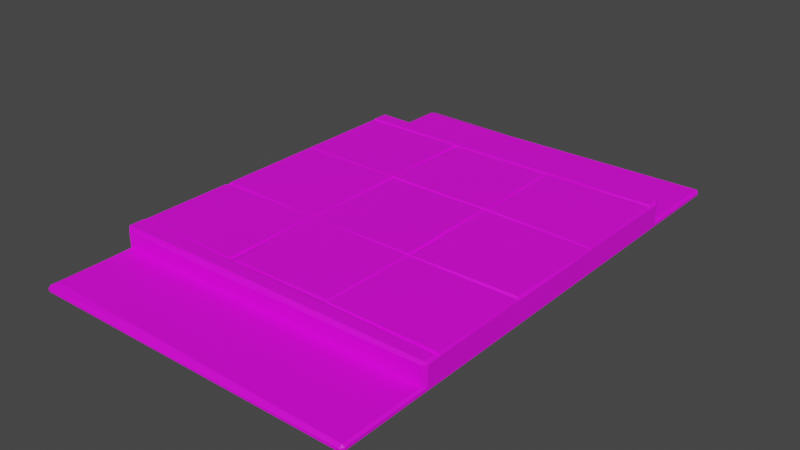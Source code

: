 # Source: Sidewalk_Divider05.blend  (saved by Blender 3.1.7; exported with 4.5.12 LTS)
import bpy
from mathutils import Matrix  # noqa: F401  (used for matrix-valued properties, if any)

bpy.ops.wm.read_factory_settings(use_empty=True)
scene = bpy.context.scene
scene.name = 'Scene'

# ---- collections
col_collection = bpy.data.collections.new('Collection'); scene.collection.children.link(col_collection)

# ---- images (referenced by path relative to the original .blend; pixels are not part of the script)
import os
ASSET_DIR = os.environ.get("B2B_ASSET_DIR", "")  # directory of the original .blend (textures are referenced by path, not embedded)
HERE = os.path.dirname(os.path.abspath(__file__))  # packed textures are extracted next to this script under _unpacked/

def load_image(name, relpath, width, height, colorspace="sRGB"):
    """Load a texture the original file referenced (path relative to the .blend, or extracted next to this script)."""
    p = next((c for c in (os.path.join(HERE, relpath), os.path.join(ASSET_DIR, relpath)) if relpath and os.path.exists(c)), "")
    if p:
        img = bpy.data.images.load(p, check_existing=True)
        img.name = name
    else:  # same state as the original file: an image datablock whose file is absent (Cycles renders it pink)
        img = bpy.data.images.new(name, width, height)
        img.source = "FILE"
        img.filepath = "//" + (relpath or name)
    img.colorspace_settings.name = colorspace
    return img
img_796_png = load_image('796.png', '796.png', 1024, 1024, 'sRGB')
img_788_png_002 = load_image('788.png.002', '788.png', 1024, 1024, 'sRGB')

# ---- materials (node trees are filled in below, after node groups)
mat_009 = bpy.data.materials.new('매테리얼.009')
mat_009.use_transparent_shadow = False
mat_m_city_cityhall_sidewalk = bpy.data.materials.new('M_City_CityHall_Sidewalk')
mat_m_city_cityhall_sidewalk.use_transparent_shadow = False

# ---- material node trees
mat_009.use_nodes = True; mat_009.node_tree.nodes.clear()
_N = mat_009.node_tree.nodes; _L = mat_009.node_tree.links
n0 = _N.new('ShaderNodeBsdfPrincipled'); n0.name = 'Principled BSDF'; n0.location = (10, 300)
n0.distribution = 'GGX'
n0.subsurface_method = 'RANDOM_WALK_SKIN'
n0.inputs[3].default_value = 1.45
n0.inputs[27].default_value = (0.0, 0.0, 0.0, 1.0)
n0.inputs[28].default_value = 1.0
n1 = _N.new('ShaderNodeOutputMaterial'); n1.name = 'Material Output'; n1.location = (300, 300)
n2 = _N.new('ShaderNodeTexImage'); n2.name = '이미지 텍스처'; n2.location = (-328, 141)
n2.image = img_796_png
_L.new(n0.outputs[0], n1.inputs[0])
_L.new(n2.outputs[0], n0.inputs[0])
n1.is_active_output = True
mat_m_city_cityhall_sidewalk.use_nodes = True; mat_m_city_cityhall_sidewalk.node_tree.nodes.clear()
_N = mat_m_city_cityhall_sidewalk.node_tree.nodes; _L = mat_m_city_cityhall_sidewalk.node_tree.links
n0 = _N.new('ShaderNodeBsdfPrincipled'); n0.name = 'Principled BSDF'; n0.location = (10, 300)
n0.distribution = 'GGX'
n0.subsurface_method = 'RANDOM_WALK_SKIN'
n0.inputs[3].default_value = 1.45
n0.inputs[27].default_value = (0.0, 0.0, 0.0, 1.0)
n0.inputs[28].default_value = 1.0
n1 = _N.new('ShaderNodeOutputMaterial'); n1.name = 'Material Output'; n1.location = (300, 300)
n2 = _N.new('ShaderNodeTexImage'); n2.name = '이미지 텍스처'; n2.location = (-301, 86)
n2.image = img_788_png_002
_L.new(n0.outputs[0], n1.inputs[0])
_L.new(n2.outputs[0], n0.inputs[0])
n1.is_active_output = True

# ---- world
world_world = bpy.data.worlds.new('World'); scene.world = world_world
world_world.use_nodes = True; world_world.node_tree.nodes.clear()
_N = world_world.node_tree.nodes; _L = world_world.node_tree.links
n0 = _N.new('ShaderNodeOutputWorld'); n0.name = 'World Output'; n0.location = (300, 300)
n1 = _N.new('ShaderNodeBackground'); n1.name = 'Background'; n1.location = (10, 300)
n1.inputs[0].default_value = (0.05088, 0.05088, 0.05088, 1.0)
_L.new(n1.outputs[0], n0.inputs[0])
n0.is_active_output = True
world_world.color = (0.05088, 0.05088, 0.05088)
world_world.use_sun_shadow = False
world_world.sun_shadow_jitter_overblur = 0.0

# ---- meshes
me_sm_sidewalk_divider_02c_md = bpy.data.meshes.new('SM_Sidewalk_Divider_02c.md')
me_sm_sidewalk_divider_02c_md.from_pydata([(1.25, -1.759, 0.2844), (2.5, -1.747, 0.2739), (1.253, -1.744, 0.2633), (1.25, 1.759, 0.2844), (1.253, 1.744, 0.2633), (2.5, 1.747, 0.2739), (0.01628, -1.953, 0.055), (0.01628, -1.953, 0.2448), (0.0, -1.937, 0.2541), (0.0, -1.937, 0.0385), (0.01628, -1.953, 0.2448), (0.01628, -1.941, 0.3), (0.0, -1.927, 0.2801), (0.0, -1.937, 0.2541), (3.725, -1.953, 0.055), (3.75, -1.899, 0.2269), (3.725, -1.953, 0.2611), (3.75, -1.899, 0.0325), (3.725, -1.953, 0.2611), (3.75, -1.899, 0.2269), (3.75, -1.893, 0.256), (3.725, -1.922, 0.2871), (3.725, -1.784, 0.2871), (3.725, -1.922, 0.2871), (3.75, -1.893, 0.256), (3.75, -1.747, 0.256), (0.01628, -1.941, 0.3), (0.01628, -1.762, 0.3), (0.0, -1.927, 0.2801), (0.0, -1.747, 0.2739), (0.0, 1.937, 0.0385), (0.0, 1.937, 0.2541), (0.01628, 1.953, 0.055), (0.01628, 1.953, 0.2448), (0.0, 1.927, 0.2801), (0.01628, 1.953, 0.2448), (0.0, 1.937, 0.2541), (0.01628, 1.941, 0.3), (3.75, 1.899, 0.2269), (3.75, 1.899, 0.0325), (3.725, 1.953, 0.055), (3.725, 1.953, 0.2611), (3.725, 1.922, 0.2871), (3.75, 1.893, 0.256), (3.725, 1.953, 0.2611), (3.75, 1.899, 0.2269), (3.75, 1.747, 0.256), (3.75, 1.893, 0.256), (3.725, 1.784, 0.2871), (3.725, 1.922, 0.2871), (0.0, 1.927, 0.2801), (0.0, 1.747, 0.2739), (0.01628, 1.762, 0.3), (0.01628, 1.941, 0.3), (2.488, -1.953, 0.2424), (3.725, -1.953, 0.055), (3.725, -1.953, 0.2611), (2.488, -1.953, 0.055), (1.25, -1.953, 0.2237), (1.25, -1.953, 0.055), (0.01628, -1.953, 0.055), (0.01628, -1.953, 0.2448), (2.488, -1.922, 0.2887), (3.725, -1.953, 0.2611), (3.725, -1.922, 0.2871), (2.488, -1.953, 0.2424), (1.25, -1.922, 0.2903), (1.25, -1.953, 0.2237), (0.01628, -1.953, 0.2448), (0.01628, -1.941, 0.3), (3.725, -1.784, 0.2871), (2.488, -1.922, 0.2887), (3.725, -1.922, 0.2871), (2.488, -1.784, 0.2887), (1.25, -1.922, 0.2903), (1.25, -1.784, 0.2903), (0.01628, -1.941, 0.3), (0.01628, -1.762, 0.3), (1.25, -1.759, 0.2844), (0.01628, -1.762, 0.3), (1.25, -1.784, 0.2903), (2.488, -1.784, 0.2887), (2.5, -1.747, 0.2739), (3.725, -1.784, 0.2871), (3.75, -1.747, 0.256), (3.725, 1.953, 0.055), (2.488, 1.953, 0.2424), (3.725, 1.953, 0.2611), (2.488, 1.953, 0.055), (1.25, 1.953, 0.2237), (1.25, 1.953, 0.055), (0.01628, 1.953, 0.055), (0.01628, 1.953, 0.2448), (3.725, 1.953, 0.2611), (2.488, 1.922, 0.2887), (3.725, 1.922, 0.2871), (2.488, 1.953, 0.2424), (1.25, 1.922, 0.2903), (1.25, 1.953, 0.2237), (0.01628, 1.953, 0.2448), (0.01628, 1.941, 0.3), (2.488, 1.922, 0.2887), (3.725, 1.784, 0.2871), (3.725, 1.922, 0.2871), (2.488, 1.784, 0.2887), (1.25, 1.922, 0.2903), (1.25, 1.784, 0.2903), (0.01628, 1.941, 0.3), (0.01628, 1.762, 0.3), (1.25, 1.759, 0.2844), (1.25, 1.784, 0.2903), (0.01628, 1.762, 0.3), (2.488, 1.784, 0.2887), (2.5, 1.747, 0.2739), (3.725, 1.784, 0.2871), (3.75, 1.747, 0.256), (1.256, -0.6326, 0.287), (1.253, -1.744, 0.2633), (1.324, -1.741, 0.287), (1.253, 1.744, 0.2633), (1.25, 0.6266, 0.2739), (1.256, 0.6326, 0.287), (1.256, 0.6326, 0.287), (1.324, 1.741, 0.287), (1.253, 1.744, 0.2633), (1.253, -1.744, 0.2633), (1.256, -0.6326, 0.287), (1.25, -0.6266, 0.2686), (0.0, 1.937, 0.0385), (0.0, -0.6266, 0.2686), (0.0, 0.6266, 0.2739), (0.0, -2.917, 0.013), (0.04753, -2.933, 1.796e-16), (0.04416, -2.933, 0.0296), (0.0, -2.917, 1.786e-16), (0.04076, -2.826, 0.055), (0.0, -1.937, 0.0385), (0.0, -2.885, 0.0385), (0.01628, -1.953, 0.055), (1.324, -1.741, 0.287), (2.494, -0.6326, 0.287), (1.256, -0.6326, 0.287), (2.474, -1.716, 0.287), (0.01628, -1.762, 0.3), (0.0, -1.747, 0.2739), (3.725, -2.933, 0.02822), (3.725, -2.933, 1.796e-16), (3.75, -2.895, 1.773e-16), (3.75, -2.895, 0.0285), (3.725, -1.953, 0.055), (3.725, -2.899, 0.055), (3.75, -2.862, 0.0325), (3.75, -1.899, 0.0325), (3.75, -2.862, 0.0325), (3.725, -2.899, 0.055), (3.75, -2.895, 0.0285), (3.725, -2.933, 0.02822), (1.324, -1.741, 0.287), (2.5, -1.747, 0.2739), (2.474, -1.716, 0.287), (1.253, -1.744, 0.2633), (0.0, 2.917, 0.013), (0.04753, 2.933, -1.796e-16), (0.0, 2.917, -1.786e-16), (0.04416, 2.933, 0.0296), (0.0, 1.937, 0.0385), (0.04076, 2.826, 0.055), (0.0, 2.885, 0.0385), (0.01628, 1.953, 0.055), (2.494, 0.6326, 0.287), (1.324, 1.741, 0.287), (1.256, 0.6326, 0.287), (2.474, 1.716, 0.287), (0.01628, 1.762, 0.3), (0.0, 1.747, 0.2739), (3.75, 2.895, 0.0285), (3.75, 2.895, -1.773e-16), (3.725, 2.933, 0.02822), (3.725, 2.933, -1.796e-16), (3.75, 1.899, 0.0325), (3.75, 2.862, 0.0325), (3.725, 1.953, 0.055), (3.725, 2.899, 0.055), (3.75, 2.895, 0.0285), (3.725, 2.933, 0.02822), (3.725, 2.899, 0.055), (3.75, 2.862, 0.0325), (2.5, 1.747, 0.2739), (1.253, 1.744, 0.2633), (1.324, 1.741, 0.287), (2.474, 1.716, 0.287), (2.5, 0.6266, 0.2739), (1.256, 0.6326, 0.287), (1.25, 0.6266, 0.2739), (2.494, 0.6326, 0.287), (2.474, 1.716, 0.287), (2.5, 0.6266, 0.2739), (2.5, 1.747, 0.2739), (2.494, 0.6326, 0.287), (2.503, -0.6266, 0.2686), (2.474, -1.716, 0.287), (2.5, -1.747, 0.2739), (2.494, -0.6326, 0.287), (1.25, -0.6266, 0.2686), (2.494, -0.6326, 0.287), (2.503, -0.6266, 0.2686), (1.256, -0.6326, 0.287), (0.0, 2.917, -1.786e-16), (0.0, 2.885, 0.0385), (0.0, 2.917, 0.013), (0.0, 1.747, 0.2739), (0.0, 1.937, 0.2541), (0.0, 1.927, 0.2801), (2.488, -2.933, 0.02136), (3.725, -2.933, 1.796e-16), (3.725, -2.933, 0.02822), (2.488, -2.933, 1.796e-16), (1.25, -2.933, 0.0145), (1.25, -2.933, 1.796e-16), (0.04753, -2.933, 1.796e-16), (0.04416, -2.933, 0.0296), (3.725, -1.953, 0.055), (2.488, -2.875, 0.055), (3.725, -2.899, 0.055), (2.488, -1.953, 0.055), (1.25, -2.851, 0.055), (1.25, -1.953, 0.055), (0.04076, -2.826, 0.055), (0.01628, -1.953, 0.055), (3.725, -2.899, 0.055), (2.488, -2.933, 0.02136), (3.725, -2.933, 0.02822), (2.488, -2.875, 0.055), (1.25, -2.933, 0.0145), (1.25, -2.851, 0.055), (0.04416, -2.933, 0.0296), (0.04076, -2.826, 0.055), (0.0, -2.885, 0.0385), (0.0, -2.917, 0.013), (3.75, -2.895, 1.773e-16), (3.75, -2.862, 0.0325), (3.75, -2.895, 0.0285), (3.75, -1.899, 0.0325), (3.75, -0.6266, 3.837e-17), (3.75, -1.747, 0.256), (3.75, -0.6266, 0.256), (3.75, -1.899, 0.2269), (3.75, -1.893, 0.256), (3.725, 2.933, -1.796e-16), (2.488, 2.933, 0.02136), (3.725, 2.933, 0.02822), (2.488, 2.933, -1.796e-16), (1.25, 2.933, 0.0145), (1.25, 2.933, -1.796e-16), (0.04753, 2.933, -1.796e-16), (0.04416, 2.933, 0.0296), (2.488, 2.875, 0.055), (3.725, 1.953, 0.055), (3.725, 2.899, 0.055), (2.488, 1.953, 0.055), (1.25, 2.851, 0.055), (1.25, 1.953, 0.055), (0.04076, 2.826, 0.055), (0.01628, 1.953, 0.055), (2.488, 2.933, 0.02136), (3.725, 2.899, 0.055), (3.725, 2.933, 0.02822), (2.488, 2.875, 0.055), (1.25, 2.933, 0.0145), (1.25, 2.851, 0.055), (0.04416, 2.933, 0.0296), (0.04076, 2.826, 0.055), (0.0, 2.885, 0.0385), (0.0, 2.917, 0.013), (3.75, 2.862, 0.0325), (3.75, 2.895, -1.773e-16), (3.75, 2.895, 0.0285), (3.75, 1.899, 0.0325), (3.75, 0.596, 0.256), (3.75, 1.747, 0.256), (3.75, 1.899, 0.2269), (3.75, 1.893, 0.256), (0.0, -1.747, 0.2739), (0.0, -1.937, 0.2541), (0.0, -1.927, 0.2801), (0.0, -1.937, 0.0385), (0.0, -2.885, 0.0385), (0.0, -2.917, 1.786e-16), (0.0, -2.917, 0.013), (3.75, 0.596, 0.256), (3.744, 0.602, 0.2772), (2.5, 0.6266, 0.2739), (3.744, 0.602, 0.2772), (2.506, 0.6394, 0.2853), (2.5, 0.6266, 0.2739), (3.744, -0.6326, 0.2772), (2.503, -0.6266, 0.2686), (2.506, -0.6394, 0.2853), (2.506, -0.6394, 0.2853), (2.5, -1.747, 0.2739), (2.506, -1.741, 0.287), (2.503, -0.6266, 0.2686), (2.506, 0.59, 0.2739), (2.503, -0.6266, 0.2686), (2.543, -0.6172, 0.287), (2.503, -0.6266, 0.2686), (2.506, 0.59, 0.2739), (2.5, 0.6266, 0.2739), (3.75, -0.6266, 0.256), (2.503, -0.6266, 0.2686), (3.744, -0.6326, 0.2772), (1.244, -0.6174, 0.2772), (0.006328, -0.58, 0.2853), (0.0, -0.6266, 0.2686), (1.25, -0.6266, 0.2686), (1.244, -0.6174, 0.2772), (0.0, -0.6266, 0.2686), (1.253, -1.744, 0.2633), (0.006328, -1.741, 0.287), (0.0, -1.747, 0.2739), (1.244, -1.741, 0.287), (0.006328, -1.741, 0.287), (1.244, -1.741, 0.287), (0.006328, -0.6572, 0.287), (1.244, -0.6326, 0.287), (3.734, -1.741, 0.287), (2.506, -0.6394, 0.2853), (2.506, -1.741, 0.287), (3.744, -0.6326, 0.2772), (2.5, -1.747, 0.2739), (3.734, -1.741, 0.287), (2.506, -1.741, 0.287), (3.75, -1.747, 0.256), (1.244, 0.6206, 0.287), (0.0, 0.6266, 0.2739), (0.006328, 0.6206, 0.287), (1.25, 0.6266, 0.2739), (1.244, 0.6326, 0.287), (0.0, 0.6266, 0.2739), (1.25, 0.6266, 0.2739), (0.006328, 0.6572, 0.287), (0.0, 1.747, 0.2739), (0.0, 0.6266, 0.2739), (0.006328, 0.6572, 0.287), (0.006328, 1.741, 0.287), (1.25, 0.6266, 0.2739), (1.253, 1.744, 0.2633), (1.244, 0.6326, 0.287), (1.244, 1.741, 0.287), (3.75, 0.596, 0.256), (3.75, 1.747, 0.256), (3.744, 0.602, 0.2772), (3.734, 1.741, 0.287), (0.006328, 1.741, 0.287), (1.253, 1.744, 0.2633), (0.0, 1.747, 0.2739), (1.244, 1.741, 0.287), (0.006328, -0.58, 0.2853), (1.244, 0.6206, 0.287), (0.006328, 0.6206, 0.287), (1.244, -0.6174, 0.2772), (0.006328, 0.6572, 0.287), (1.244, 0.6326, 0.287), (1.244, 1.741, 0.287), (0.006328, 1.741, 0.287), (2.506, 0.6394, 0.2853), (3.734, 1.741, 0.287), (2.506, 1.741, 0.287), (3.744, 0.602, 0.2772), (2.5, 1.747, 0.2739), (3.734, 1.741, 0.287), (3.75, 1.747, 0.256), (2.506, 1.741, 0.287), (3.724, -0.5991, 0.2867), (2.506, 0.59, 0.2739), (2.543, -0.6172, 0.287), (3.744, 0.59, 0.2739), (1.25, 0.6266, 0.2739), (2.457, 0.582, 0.2849), (2.5, 0.6266, 0.2739), (1.256, 0.6108, 0.2772), (2.5, 1.747, 0.2739), (2.5, 0.6266, 0.2739), (2.506, 0.6394, 0.2853), (2.506, 1.741, 0.287), (3.744, 0.59, 0.2739), (2.5, 0.6266, 0.2739), (2.506, 0.59, 0.2739), (3.75, 0.596, 0.256), (3.744, -0.6326, 0.2772), (3.734, -1.741, 0.287), (3.75, -1.747, 0.256), (3.75, -0.6266, 0.256), (3.75, 0.596, 0.256), (3.724, -0.5991, 0.2867), (3.75, -0.6266, 0.256), (3.744, 0.59, 0.2739), (2.503, -0.6266, 0.2686), (2.457, 0.582, 0.2849), (2.49, -0.6147, 0.2916), (2.5, 0.6266, 0.2739), (2.543, -0.6172, 0.287), (3.75, -0.6266, 0.256), (3.724, -0.5991, 0.2867), (2.503, -0.6266, 0.2686), (1.244, -0.6326, 0.287), (1.244, -1.741, 0.287), (1.253, -1.744, 0.2633), (1.25, -0.6266, 0.2686), (1.25, -0.6266, 0.2686), (1.25, 0.6266, 0.2739), (1.244, -0.6174, 0.2772), (1.244, 0.6206, 0.287), (2.503, -0.6266, 0.2686), (1.256, -0.6174, 0.2772), (1.25, -0.6266, 0.2686), (2.49, -0.6147, 0.2916), (0.006328, -0.6572, 0.287), (0.0, -1.747, 0.2739), (0.006328, -1.741, 0.287), (0.0, -0.6266, 0.2686), (0.0, 0.6266, 0.2739), (0.0, -0.6266, 0.2686), (0.006328, -0.58, 0.2853), (0.006328, 0.6206, 0.287), (0.0, -0.6266, 0.2686), (1.244, -0.6326, 0.287), (1.25, -0.6266, 0.2686), (0.006328, -0.6572, 0.287), (1.25, 0.6266, 0.2739), (1.25, -0.6266, 0.2686), (1.256, 0.6108, 0.2772), (1.256, -0.6174, 0.2772), (2.457, 0.582, 0.2849), (2.49, -0.6147, 0.2916)], [], [(0, 1, 2), (3, 4, 5), (6, 7, 8), (8, 9, 6), (10, 11, 12), (10, 12, 13), (14, 15, 16), (15, 14, 17), (18, 19, 20), (18, 20, 21), (22, 23, 24), (24, 25, 22), (26, 27, 28), (27, 29, 28), (30, 31, 32), (32, 31, 33), (34, 35, 36), (37, 35, 34), (38, 39, 40), (40, 41, 38), (42, 43, 44), (45, 44, 43), (46, 47, 48), (48, 47, 49), (50, 51, 52), (52, 53, 50), (54, 55, 56), (55, 54, 57), (58, 57, 54), (57, 58, 59), (58, 60, 59), (58, 61, 60), (62, 63, 64), (63, 62, 65), (62, 66, 65), (67, 65, 66), (66, 68, 67), (66, 69, 68), (70, 71, 72), (71, 70, 73), (74, 71, 73), (74, 73, 75), (75, 76, 74), (76, 75, 77), (78, 79, 80), (81, 78, 80), (78, 81, 82), (83, 82, 81), (82, 83, 84), (85, 86, 87), (85, 88, 86), (88, 89, 86), (89, 88, 90), (90, 91, 89), (92, 89, 91), (93, 94, 95), (94, 93, 96), (96, 97, 94), (96, 98, 97), (99, 97, 98), (97, 99, 100), (101, 102, 103), (102, 101, 104), (101, 105, 104), (106, 104, 105), (107, 106, 105), (106, 107, 108), (109, 110, 111), (109, 112, 110), (112, 109, 113), (113, 114, 112), (114, 113, 115), (116, 117, 118), (119, 120, 121), (122, 123, 124), (125, 126, 127), (128, 129, 130), (131, 132, 133), (132, 131, 134), (135, 136, 137), (136, 135, 138), (139, 140, 141), (140, 139, 142), (143, 2, 144), (2, 143, 0), (145, 146, 147), (145, 147, 148), (149, 150, 151), (151, 152, 149), (153, 154, 155), (154, 156, 155), (157, 158, 159), (160, 158, 157), (161, 162, 163), (162, 161, 164), (165, 166, 167), (166, 165, 168), (169, 170, 171), (170, 169, 172), (173, 4, 3), (4, 173, 174), (175, 176, 177), (176, 178, 177), (179, 180, 181), (182, 181, 180), (183, 184, 185), (185, 186, 183), (187, 188, 189), (187, 189, 190), (191, 192, 193), (192, 191, 194), (195, 196, 197), (196, 195, 198), (199, 200, 201), (200, 199, 202), (203, 204, 205), (204, 203, 206), (207, 128, 208), (207, 208, 209), (128, 130, 210), (210, 211, 128), (211, 210, 212), (213, 214, 215), (214, 213, 216), (217, 216, 213), (216, 217, 218), (217, 219, 218), (219, 217, 220), (221, 222, 223), (222, 221, 224), (225, 222, 224), (225, 224, 226), (227, 225, 226), (227, 226, 228), (229, 230, 231), (230, 229, 232), (232, 233, 230), (233, 232, 234), (234, 235, 233), (235, 234, 236), (235, 236, 237), (238, 235, 237), (239, 240, 241), (239, 242, 240), (239, 243, 242), (243, 244, 242), (244, 243, 245), (244, 246, 242), (246, 244, 247), (248, 249, 250), (249, 248, 251), (251, 252, 249), (252, 251, 253), (254, 252, 253), (252, 254, 255), (256, 257, 258), (257, 256, 259), (259, 256, 260), (261, 259, 260), (261, 260, 262), (263, 261, 262), (264, 265, 266), (265, 264, 267), (268, 267, 264), (267, 268, 269), (270, 269, 268), (269, 270, 271), (272, 271, 270), (272, 270, 273), (274, 275, 276), (277, 275, 274), (243, 275, 277), (278, 245, 243), (243, 277, 278), (277, 279, 278), (280, 279, 277), (279, 280, 281), (282, 283, 284), (283, 282, 285), (285, 282, 129), (286, 287, 288), (287, 286, 285), (128, 287, 285), (287, 128, 207), (129, 128, 285), (289, 290, 291), (292, 293, 294), (295, 296, 297), (298, 299, 300), (299, 298, 301), (302, 303, 304), (305, 306, 307), (308, 309, 310), (311, 312, 313), (314, 315, 316), (317, 318, 319), (318, 317, 320), (321, 322, 323), (322, 324, 323), (325, 326, 327), (326, 325, 328), (329, 330, 331), (330, 329, 332), (333, 334, 335), (336, 334, 333), (337, 338, 339), (338, 337, 340), (341, 342, 343), (341, 343, 344), (345, 346, 347), (347, 346, 348), (349, 350, 351), (350, 352, 351), (353, 354, 355), (354, 353, 356), (357, 358, 359), (358, 357, 360), (361, 362, 363), (361, 363, 364), (365, 366, 367), (366, 365, 368), (369, 370, 371), (370, 369, 372), (373, 374, 375), (374, 373, 376), (377, 378, 379), (378, 377, 380), (381, 382, 383), (381, 383, 384), (385, 386, 387), (386, 385, 388), (389, 390, 391), (391, 392, 389), (393, 394, 395), (394, 393, 396), (397, 398, 399), (398, 397, 400), (401, 402, 403), (404, 402, 401), (405, 406, 407), (407, 408, 405), (409, 410, 411), (410, 412, 411), (413, 414, 415), (414, 413, 416), (417, 418, 419), (418, 417, 420), (421, 422, 423), (421, 423, 424), (425, 426, 427), (426, 425, 428), (429, 430, 431), (431, 430, 432), (432, 433, 431), (433, 432, 434)])
me_sm_sidewalk_divider_02c_md.polygons.foreach_set('material_index', [0, 0, 0, 0, 0, 0, 0, 0, 0, 0, 0, 0, 0, 0, 0, 0, 0, 0, 0, 0, 0, 0, 0, 0, 0, 0, 0, 0, 0, 0, 0, 0, 0, 0, 0, 0, 0, 0, 0, 0, 0, 0, 0, 0, 0, 0, 0, 0, 0, 0, 0, 0, 0, 0, 0, 0, 0, 0, 0, 0, 0, 0, 0, 0, 0, 0, 0, 0, 0, 0, 0, 0, 1, 1, 1, 1, 1, 1, 1, 1, 1, 1, 1, 1, 1, 1, 1, 1, 1, 1, 1, 1, 1, 1, 1, 1, 1, 1, 1, 1, 1, 1, 1, 1, 1, 1, 1, 1, 1, 1, 1, 1, 1, 1, 1, 1, 1, 1, 1, 1, 1, 1, 1, 1, 1, 1, 1, 1, 1, 1, 1, 1, 1, 1, 1, 1, 1, 1, 1, 1, 1, 1, 1, 1, 1, 1, 1, 1, 1, 1, 1, 1, 1, 1, 1, 1, 1, 1, 1, 1, 1, 1, 1, 1, 1, 1, 1, 1, 1, 1, 1, 1, 1, 1, 1, 1, 1, 1, 1, 1, 1, 1, 1, 1, 1, 2, 2, 2, 2, 2, 2, 2, 2, 2, 2, 2, 2, 2, 2, 2, 2, 2, 2, 2, 2, 2, 2, 2, 2, 2, 2, 2, 2, 2, 2, 2, 2, 2, 2, 2, 2, 2, 2, 2, 2, 2, 2, 2, 2, 2, 2, 2, 2, 2, 2, 2, 2, 2, 2, 2, 2, 2, 2, 2, 2, 2, 2, 2, 2, 2, 2, 2, 2, 2, 2])
_uv = me_sm_sidewalk_divider_02c_md.uv_layers.new(name='UV_SINGLE')
_uv.uv.foreach_set('vector', [0.3354, 0.8324, 0.1697, 0.8215, 0.3352, 0.829, 0.3354, 0.8324, 0.3352, 0.829, 0.1697, 0.8215, 0.4883, 0.8862, 0.4888, 0.8602, 0.4917, 0.8586, 0.4917, 0.8586, 0.4917, 0.8862, 0.4883, 0.8862, 0.4888, 0.8602, 0.4888, 0.8527, 0.4922, 0.8524, 0.4888, 0.8602, 0.4922, 0.8524, 0.4917, 0.8586, 0.006157, 0.8862, 3.052e-05, 0.8495, 0.008553, 0.8486, 3.052e-05, 0.8495, 0.006157, 0.8862, 3.052e-05, 0.8862, 0.008553, 0.8486, 3.052e-05, 0.8495, 3.052e-05, 0.8406, 0.008553, 0.8486, 3.052e-05, 0.8406, 0.008476, 0.8424, 0.008041, 0.8231, 0.008476, 0.8424, 3.052e-05, 0.8406, 3.052e-05, 0.8406, 3.052e-05, 0.8168, 0.008041, 0.8231, 0.4888, 0.8527, 0.4893, 0.8333, 0.4922, 0.8524, 0.4893, 0.8333, 0.4917, 0.8293, 0.4922, 0.8524, 0.4917, 0.8862, 0.4917, 0.8586, 0.4883, 0.8862, 0.4883, 0.8862, 0.4917, 0.8586, 0.4888, 0.8602, 0.4922, 0.8524, 0.4888, 0.8602, 0.4917, 0.8586, 0.4888, 0.8527, 0.4888, 0.8602, 0.4922, 0.8524, 3.052e-05, 0.8495, 3.052e-05, 0.8862, 0.006157, 0.8862, 0.006157, 0.8862, 0.008553, 0.8486, 3.052e-05, 0.8495, 0.008476, 0.8424, 3.052e-05, 0.8406, 0.008553, 0.8486, 3.052e-05, 0.8495, 0.008553, 0.8486, 3.052e-05, 0.8406, 3.052e-05, 0.8168, 3.052e-05, 0.8406, 0.008041, 0.8231, 0.008041, 0.8231, 3.052e-05, 0.8406, 0.008476, 0.8424, 0.4922, 0.8524, 0.4917, 0.8293, 0.4893, 0.8333, 0.4893, 0.8333, 0.4888, 0.8527, 0.4922, 0.8524, 0.1702, 0.8544, 0.006157, 0.8862, 0.008553, 0.8486, 0.006157, 0.8862, 0.1702, 0.8544, 0.1696, 0.8862, 0.3352, 0.8617, 0.1696, 0.8862, 0.1702, 0.8544, 0.1696, 0.8862, 0.3352, 0.8617, 0.3357, 0.8862, 0.3352, 0.8617, 0.4883, 0.8862, 0.3357, 0.8862, 0.3352, 0.8617, 0.4888, 0.8602, 0.4883, 0.8862, 0.1704, 0.8455, 0.008553, 0.8486, 0.008476, 0.8424, 0.008553, 0.8486, 0.1704, 0.8455, 0.1702, 0.8544, 0.1704, 0.8455, 0.3352, 0.8513, 0.1702, 0.8544, 0.3352, 0.8617, 0.1702, 0.8544, 0.3352, 0.8513, 0.3352, 0.8513, 0.4888, 0.8602, 0.3352, 0.8617, 0.3352, 0.8513, 0.4888, 0.8527, 0.4888, 0.8602, 0.008041, 0.8231, 0.1704, 0.8455, 0.008476, 0.8424, 0.1704, 0.8455, 0.008041, 0.8231, 0.171, 0.827, 0.3352, 0.8513, 0.1704, 0.8455, 0.171, 0.827, 0.3352, 0.8513, 0.171, 0.827, 0.3354, 0.8353, 0.3354, 0.8353, 0.4888, 0.8527, 0.3352, 0.8513, 0.4888, 0.8527, 0.3354, 0.8353, 0.4893, 0.8333, 0.3354, 0.8324, 0.4893, 0.8333, 0.3354, 0.8353, 0.171, 0.827, 0.3354, 0.8324, 0.3354, 0.8353, 0.3354, 0.8324, 0.171, 0.827, 0.1697, 0.8215, 0.008041, 0.8231, 0.1697, 0.8215, 0.171, 0.827, 0.1697, 0.8215, 0.008041, 0.8231, 3.052e-05, 0.8168, 0.006157, 0.8862, 0.1702, 0.8544, 0.008553, 0.8486, 0.006157, 0.8862, 0.1696, 0.8862, 0.1702, 0.8544, 0.1696, 0.8862, 0.3352, 0.8617, 0.1702, 0.8544, 0.3352, 0.8617, 0.1696, 0.8862, 0.3357, 0.8862, 0.3357, 0.8862, 0.4883, 0.8862, 0.3352, 0.8617, 0.4888, 0.8602, 0.3352, 0.8617, 0.4883, 0.8862, 0.008553, 0.8486, 0.1704, 0.8455, 0.008476, 0.8424, 0.1704, 0.8455, 0.008553, 0.8486, 0.1702, 0.8544, 0.1702, 0.8544, 0.3352, 0.8513, 0.1704, 0.8455, 0.1702, 0.8544, 0.3352, 0.8617, 0.3352, 0.8513, 0.4888, 0.8602, 0.3352, 0.8513, 0.3352, 0.8617, 0.3352, 0.8513, 0.4888, 0.8602, 0.4888, 0.8527, 0.1704, 0.8455, 0.008041, 0.8231, 0.008476, 0.8424, 0.008041, 0.8231, 0.1704, 0.8455, 0.171, 0.827, 0.1704, 0.8455, 0.3352, 0.8513, 0.171, 0.827, 0.3354, 0.8353, 0.171, 0.827, 0.3352, 0.8513, 0.4888, 0.8527, 0.3354, 0.8353, 0.3352, 0.8513, 0.3354, 0.8353, 0.4888, 0.8527, 0.4893, 0.8333, 0.3354, 0.8324, 0.3354, 0.8353, 0.4893, 0.8333, 0.3354, 0.8324, 0.171, 0.827, 0.3354, 0.8353, 0.171, 0.827, 0.3354, 0.8324, 0.1697, 0.8215, 0.1697, 0.8215, 0.008041, 0.8231, 0.171, 0.827, 0.008041, 0.8231, 0.1697, 0.8215, 3.052e-05, 0.8168, 0.3386, 0.6936, 0.3352, 0.829, 0.3254, 0.8257, 0.3352, 0.829, 0.3403, 0.6921, 0.3386, 0.6936, 0.3386, 0.6936, 0.3254, 0.8257, 0.3352, 0.829, 0.3352, 0.829, 0.3386, 0.6936, 0.3416, 0.5627, 0.4917, 0.8862, 0.491, 0.5632, 0.4912, 0.6941, 0.4919, 0.9974, 0.4851, 1.0, 0.4854, 0.996, 0.4851, 1.0, 0.4919, 0.9974, 0.4922, 1.0, 0.4856, 0.9839, 0.4917, 0.8862, 0.4919, 0.9906, 0.4917, 0.8862, 0.4856, 0.9839, 0.4883, 0.8862, 0.3254, 0.8257, 0.1809, 0.6897, 0.3386, 0.6936, 0.1809, 0.6897, 0.3254, 0.8257, 0.1737, 0.818, 0.4893, 0.8333, 0.3352, 0.829, 0.4917, 0.8293, 0.3352, 0.829, 0.4893, 0.8333, 0.3354, 0.8324, 0.006157, 0.9965, 0.006157, 1.0, 3.052e-05, 1.0, 0.006157, 0.9965, 3.052e-05, 1.0, 3.052e-05, 0.9965, 0.006157, 0.8862, 0.006157, 0.9871, 3.052e-05, 0.9871, 3.052e-05, 0.9871, 3.052e-05, 0.8862, 0.006157, 0.8862, 3.052e-05, 0.9871, 0.006157, 0.9871, 3.052e-05, 0.9965, 0.006157, 0.9871, 0.006157, 0.9965, 3.052e-05, 0.9965, 0.3254, 0.8257, 0.1697, 0.8215, 0.1737, 0.818, 0.3352, 0.829, 0.1697, 0.8215, 0.3254, 0.8257, 0.4919, 0.9974, 0.4851, 1.0, 0.4922, 1.0, 0.4851, 1.0, 0.4919, 0.9974, 0.4854, 0.996, 0.4917, 0.8862, 0.4856, 0.9839, 0.4919, 0.9906, 0.4856, 0.9839, 0.4917, 0.8862, 0.4883, 0.8862, 0.1809, 0.6897, 0.3254, 0.8257, 0.3386, 0.6936, 0.3254, 0.8257, 0.1809, 0.6897, 0.1737, 0.818, 0.4893, 0.8333, 0.3352, 0.829, 0.3354, 0.8324, 0.3352, 0.829, 0.4893, 0.8333, 0.4917, 0.8293, 3.052e-05, 0.9965, 3.052e-05, 1.0, 0.006157, 0.9965, 3.052e-05, 1.0, 0.006157, 1.0, 0.006157, 0.9965, 3.052e-05, 0.8862, 3.052e-05, 0.9871, 0.006157, 0.8862, 0.006157, 0.9871, 0.006157, 0.8862, 3.052e-05, 0.9871, 3.052e-05, 0.9965, 0.006157, 0.9965, 0.006157, 0.9871, 0.006157, 0.9871, 3.052e-05, 0.9871, 3.052e-05, 0.9965, 0.1697, 0.8215, 0.3352, 0.829, 0.3254, 0.8257, 0.1697, 0.8215, 0.3254, 0.8257, 0.1737, 0.818, 0.1792, 0.688, 0.3386, 0.6936, 0.3403, 0.6921, 0.3386, 0.6936, 0.1792, 0.688, 0.1809, 0.6897, 0.1737, 0.818, 0.1792, 0.688, 0.1697, 0.8215, 0.1792, 0.688, 0.1737, 0.818, 0.1809, 0.6897, 0.1803, 0.5598, 0.1737, 0.818, 0.1697, 0.8215, 0.1737, 0.818, 0.1803, 0.5598, 0.1809, 0.6897, 0.3416, 0.5627, 0.1809, 0.6897, 0.1803, 0.5598, 0.1809, 0.6897, 0.3416, 0.5627, 0.3386, 0.6936, 0.4922, 1.0, 0.4917, 0.8862, 0.4919, 0.9906, 0.4922, 1.0, 0.4919, 0.9906, 0.4919, 0.9974, 0.4917, 0.8862, 0.4912, 0.6941, 0.4917, 0.8293, 0.4917, 0.8293, 0.4917, 0.8586, 0.4917, 0.8862, 0.4917, 0.8586, 0.4917, 0.8293, 0.4922, 0.8524, 0.1696, 0.9965, 0.006157, 1.0, 0.006157, 0.9965, 0.006157, 1.0, 0.1696, 0.9965, 0.1696, 1.0, 0.3357, 0.9979, 0.1696, 1.0, 0.1696, 0.9965, 0.1696, 1.0, 0.3357, 0.9979, 0.3357, 1.0, 0.3357, 0.9979, 0.4851, 1.0, 0.3357, 1.0, 0.4851, 1.0, 0.3357, 0.9979, 0.4854, 0.996, 0.006157, 0.8862, 0.1696, 0.9871, 0.006157, 0.9871, 0.1696, 0.9871, 0.006157, 0.8862, 0.1696, 0.8862, 0.3357, 0.9869, 0.1696, 0.9871, 0.1696, 0.8862, 0.3357, 0.9869, 0.1696, 0.8862, 0.3357, 0.8862, 0.4856, 0.9839, 0.3357, 0.9869, 0.3357, 0.8862, 0.4856, 0.9839, 0.3357, 0.8862, 0.4883, 0.8862, 0.006157, 0.9871, 0.1696, 0.9965, 0.006157, 0.9965, 0.1696, 0.9965, 0.006157, 0.9871, 0.1696, 0.9871, 0.1696, 0.9871, 0.3357, 0.9979, 0.1696, 0.9965, 0.3357, 0.9979, 0.1696, 0.9871, 0.3357, 0.9869, 0.3357, 0.9869, 0.4854, 0.996, 0.3357, 0.9979, 0.4854, 0.996, 0.3357, 0.9869, 0.4856, 0.9839, 0.4854, 0.996, 0.4856, 0.9839, 0.4919, 0.9906, 0.4919, 0.9974, 0.4854, 0.996, 0.4919, 0.9906, 0.9854, 0.4946, 0.9868, 0.4932, 0.9868, 0.4946, 0.9854, 0.4946, 0.9868, 0.4375, 0.9868, 0.4932, 0.9854, 0.4946, 0.9854, 0.248, 0.9868, 0.4375, 0.9854, 0.248, 0.9995, 0.4287, 0.9868, 0.4375, 0.9995, 0.4287, 0.9854, 0.248, 0.9995, 0.2842, 0.9995, 0.4287, 0.9985, 0.4375, 0.9868, 0.4375, 0.9985, 0.4375, 0.9995, 0.4287, 1.0, 0.437, 0.006157, 1.0, 0.1696, 0.9965, 0.006157, 0.9965, 0.1696, 0.9965, 0.006157, 1.0, 0.1696, 1.0, 0.1696, 1.0, 0.3357, 0.9979, 0.1696, 0.9965, 0.3357, 0.9979, 0.1696, 1.0, 0.3357, 1.0, 0.4851, 1.0, 0.3357, 0.9979, 0.3357, 1.0, 0.3357, 0.9979, 0.4851, 1.0, 0.4854, 0.996, 0.1696, 0.9871, 0.006157, 0.8862, 0.006157, 0.9871, 0.006157, 0.8862, 0.1696, 0.9871, 0.1696, 0.8862, 0.1696, 0.8862, 0.1696, 0.9871, 0.3357, 0.9869, 0.3357, 0.8862, 0.1696, 0.8862, 0.3357, 0.9869, 0.3357, 0.8862, 0.3357, 0.9869, 0.4856, 0.9839, 0.4883, 0.8862, 0.3357, 0.8862, 0.4856, 0.9839, 0.1696, 0.9965, 0.006157, 0.9871, 0.006157, 0.9965, 0.006157, 0.9871, 0.1696, 0.9965, 0.1696, 0.9871, 0.3357, 0.9979, 0.1696, 0.9871, 0.1696, 0.9965, 0.1696, 0.9871, 0.3357, 0.9979, 0.3357, 0.9869, 0.4854, 0.996, 0.3357, 0.9869, 0.3357, 0.9979, 0.3357, 0.9869, 0.4854, 0.996, 0.4856, 0.9839, 0.4919, 0.9906, 0.4856, 0.9839, 0.4854, 0.996, 0.4919, 0.9906, 0.4854, 0.996, 0.4919, 0.9974, 0.9868, 0.4932, 0.9854, 0.4946, 0.9868, 0.4946, 0.9868, 0.4375, 0.9854, 0.4946, 0.9868, 0.4932, 0.9854, 0.248, 0.9854, 0.4946, 0.9868, 0.4375, 0.9995, 0.3545, 0.9995, 0.2842, 0.9854, 0.248, 0.9854, 0.248, 0.9868, 0.4375, 0.9995, 0.3545, 0.9868, 0.4375, 0.9995, 0.4287, 0.9995, 0.3545, 0.9985, 0.4375, 0.9995, 0.4287, 0.9868, 0.4375, 0.9995, 0.4287, 0.9985, 0.4375, 1.0, 0.437, 0.4917, 0.8293, 0.4917, 0.8586, 0.4922, 0.8524, 0.4917, 0.8586, 0.4917, 0.8293, 0.4917, 0.8862, 0.4917, 0.8862, 0.4917, 0.8293, 0.491, 0.5632, 0.4919, 0.9906, 0.4922, 1.0, 0.4919, 0.9974, 0.4922, 1.0, 0.4919, 0.9906, 0.4917, 0.8862, 0.4917, 0.8862, 0.4922, 1.0, 0.4917, 0.8862, 0.4922, 1.0, 0.4917, 0.8862, 0.4922, 1.0, 0.491, 0.5632, 0.4917, 0.8862, 0.4917, 0.8862, 3.052e-05, 0.6819, 0.004398, 0.6831, 0.1792, 0.688, 0.004398, 0.6831, 0.1774, 0.6897, 0.1792, 0.688, 0.004398, 0.6831, 0.1803, 0.5598, 0.1774, 0.6897, 0.1774, 0.6897, 0.1697, 0.8215, 0.1678, 0.8197, 0.1697, 0.8215, 0.1774, 0.6897, 0.1803, 0.5598, 0.1783, 0.6843, 0.1803, 0.5598, 0.1702, 0.5625, 0.1803, 0.5598, 0.1783, 0.6843, 0.1792, 0.688, 3.052e-05, 0.6819, 0.1803, 0.5598, 0.004398, 0.6831, 0.3425, 0.5635, 0.4895, 0.5679, 0.491, 0.5632, 0.3416, 0.5627, 0.3425, 0.5635, 0.491, 0.5632, 0.3352, 0.829, 0.49, 0.8276, 0.4917, 0.8293, 0.49, 0.8276, 0.3352, 0.829, 0.3384, 0.8263, 0.49, 0.8276, 0.3384, 0.8263, 0.4895, 0.6978, 0.3384, 0.8263, 0.342, 0.6936, 0.4895, 0.6978, 0.007801, 0.8146, 0.1774, 0.6897, 0.1678, 0.8197, 0.1774, 0.6897, 0.007801, 0.8146, 0.004398, 0.6831, 0.1697, 0.8215, 0.007801, 0.8146, 0.1678, 0.8197, 0.007801, 0.8146, 0.1697, 0.8215, 3.052e-05, 0.8168, 0.342, 0.6904, 0.4912, 0.6941, 0.4895, 0.6924, 0.3403, 0.6921, 0.4912, 0.6941, 0.342, 0.6904, 0.342, 0.6936, 0.4912, 0.6941, 0.3403, 0.6921, 0.4912, 0.6941, 0.342, 0.6936, 0.4895, 0.6978, 0.4917, 0.8293, 0.4912, 0.6941, 0.4895, 0.6978, 0.4917, 0.8293, 0.4895, 0.6978, 0.49, 0.8276, 0.3403, 0.6921, 0.3352, 0.829, 0.342, 0.6936, 0.342, 0.6936, 0.3352, 0.829, 0.3384, 0.8263, 3.052e-05, 0.6819, 3.052e-05, 0.8168, 0.004398, 0.6831, 3.052e-05, 0.8168, 0.007801, 0.8146, 0.004398, 0.6831, 0.49, 0.8276, 0.3352, 0.829, 0.4917, 0.8293, 0.3352, 0.829, 0.49, 0.8276, 0.3384, 0.8263, 0.4895, 0.5679, 0.342, 0.6904, 0.4895, 0.6924, 0.342, 0.6904, 0.4895, 0.5679, 0.3425, 0.5635, 0.4895, 0.6978, 0.342, 0.6936, 0.3384, 0.8263, 0.4895, 0.6978, 0.3384, 0.8263, 0.49, 0.8276, 0.1774, 0.6897, 0.007801, 0.8146, 0.1678, 0.8197, 0.007801, 0.8146, 0.1774, 0.6897, 0.004398, 0.6831, 0.1697, 0.8215, 0.007801, 0.8146, 3.052e-05, 0.8168, 0.007801, 0.8146, 0.1697, 0.8215, 0.1678, 0.8197, 0.008972, 0.5625, 0.1783, 0.6843, 0.1702, 0.5625, 0.1783, 0.6843, 0.008972, 0.5625, 0.004059, 0.6812, 0.3403, 0.6921, 0.1853, 0.6836, 0.1792, 0.688, 0.1853, 0.6836, 0.3403, 0.6921, 0.3396, 0.6904, 0.1697, 0.8215, 0.1792, 0.688, 0.1774, 0.6897, 0.1697, 0.8215, 0.1774, 0.6897, 0.1678, 0.8197, 0.004059, 0.6812, 0.1792, 0.688, 0.1783, 0.6843, 0.1792, 0.688, 0.004059, 0.6812, 3.052e-05, 0.6819, 0.004398, 0.6831, 0.007801, 0.8146, 3.052e-05, 0.8168, 3.052e-05, 0.8168, 3.052e-05, 0.6819, 0.004398, 0.6831, 3.052e-05, 0.6819, 0.008972, 0.5625, 3.052e-05, 0.5588, 0.008972, 0.5625, 3.052e-05, 0.6819, 0.004059, 0.6812, 0.1803, 0.5598, 0.1853, 0.6836, 0.1841, 0.563, 0.1853, 0.6836, 0.1803, 0.5598, 0.1792, 0.688, 0.1702, 0.5625, 3.052e-05, 0.5588, 0.008972, 0.5625, 0.1803, 0.5598, 3.052e-05, 0.5588, 0.1702, 0.5625, 0.342, 0.6936, 0.3384, 0.8263, 0.3352, 0.829, 0.3352, 0.829, 0.3416, 0.5627, 0.342, 0.6936, 0.3416, 0.5627, 0.3403, 0.6921, 0.3425, 0.5635, 0.3403, 0.6921, 0.342, 0.6904, 0.3425, 0.5635, 0.1803, 0.5598, 0.3408, 0.5635, 0.3416, 0.5627, 0.3408, 0.5635, 0.1803, 0.5598, 0.1841, 0.563, 0.4895, 0.6978, 0.4917, 0.8293, 0.49, 0.8276, 0.4917, 0.8293, 0.4895, 0.6978, 0.491, 0.5632, 0.4912, 0.6941, 0.491, 0.5632, 0.4895, 0.5679, 0.4912, 0.6941, 0.4895, 0.5679, 0.4895, 0.6924, 0.491, 0.5632, 0.342, 0.6936, 0.3416, 0.5627, 0.342, 0.6936, 0.491, 0.5632, 0.4895, 0.6978, 0.3403, 0.6921, 0.3416, 0.5627, 0.3396, 0.6904, 0.3396, 0.6904, 0.3416, 0.5627, 0.3408, 0.5635, 0.3408, 0.5635, 0.1853, 0.6836, 0.3396, 0.6904, 0.1853, 0.6836, 0.3408, 0.5635, 0.1841, 0.563])
_ca = me_sm_sidewalk_divider_02c_md.color_attributes.new('PSKVTXCOL_0', 'BYTE_COLOR', 'CORNER')
_ca.data.foreach_set('color', [1.0, 0.0, 0.0, 1.0, 1.0, 0.0, 0.0, 1.0, 1.0, 0.0, 0.0, 1.0, 1.0, 0.0, 0.0, 1.0, 1.0, 0.0, 0.0, 1.0, 1.0, 0.0, 0.0, 1.0, 1.0, 0.0, 0.0, 1.0, 1.0, 0.0, 0.0, 1.0, 1.0, 0.0, 0.0, 1.0, 1.0, 0.0, 0.0, 1.0, 1.0, 0.0, 0.0, 1.0, 1.0, 0.0, 0.0, 1.0, 1.0, 0.0, 0.0, 1.0, 1.0, 0.0, 0.0, 1.0, 1.0, 0.0, 0.0, 1.0, 1.0, 0.0, 0.0, 1.0, 1.0, 0.0, 0.0, 1.0, 1.0, 0.0, 0.0, 1.0, 1.0, 0.0, 0.0, 1.0, 1.0, 0.0, 0.0, 1.0, 1.0, 0.0, 0.0, 1.0, 1.0, 0.0, 0.0, 1.0, 1.0, 0.0, 0.0, 1.0, 1.0, 0.0, 0.0, 1.0, 1.0, 0.0, 0.0, 1.0, 1.0, 0.0, 0.0, 1.0, 1.0, 0.0, 0.0, 1.0, 1.0, 0.0, 0.0, 1.0, 1.0, 0.0, 0.0, 1.0, 1.0, 0.0, 0.0, 1.0, 1.0, 0.0, 0.0, 1.0, 1.0, 0.0, 0.0, 1.0, 1.0, 0.0, 0.0, 1.0, 1.0, 0.0, 0.0, 1.0, 1.0, 0.0, 0.0, 1.0, 1.0, 0.0, 0.0, 1.0, 1.0, 0.0, 0.0, 1.0, 1.0, 0.0, 0.0, 1.0, 1.0, 0.0, 0.0, 1.0, 1.0, 0.0, 0.0, 1.0, 1.0, 0.0, 0.0, 1.0, 1.0, 0.0, 0.0, 1.0, 1.0, 0.0, 0.0, 1.0, 1.0, 0.0, 0.0, 1.0, 1.0, 0.0, 0.0, 1.0, 1.0, 0.0, 0.0, 1.0, 1.0, 0.0, 0.0, 1.0, 1.0, 0.0, 0.0, 1.0, 1.0, 0.0, 0.0, 1.0, 1.0, 0.0, 0.0, 1.0, 1.0, 0.0, 0.0, 1.0, 1.0, 0.0, 0.0, 1.0, 1.0, 0.0, 0.0, 1.0, 1.0, 0.0, 0.0, 1.0, 1.0, 0.0, 0.0, 1.0, 1.0, 0.0, 0.0, 1.0, 1.0, 0.0, 0.0, 1.0, 1.0, 0.0, 0.0, 1.0, 1.0, 0.0, 0.0, 1.0, 1.0, 0.0, 0.0, 1.0, 1.0, 0.0, 0.0, 1.0, 1.0, 0.0, 0.0, 1.0, 1.0, 0.0, 0.0, 1.0, 1.0, 0.0, 0.0, 1.0, 1.0, 0.0, 0.0, 1.0, 1.0, 0.0, 0.0, 1.0, 1.0, 0.0, 0.0, 1.0, 1.0, 0.0, 0.0, 1.0, 1.0, 0.0, 0.0, 1.0, 1.0, 0.0, 0.0, 1.0, 1.0, 0.0, 0.0, 1.0, 1.0, 0.0, 0.0, 1.0, 1.0, 0.0, 0.0, 1.0, 1.0, 0.0, 0.0, 1.0, 1.0, 0.0, 0.0, 1.0, 1.0, 0.0, 0.0, 1.0, 1.0, 0.0, 0.0, 1.0, 1.0, 0.0, 0.0, 1.0, 1.0, 0.0, 0.0, 1.0, 1.0, 0.0, 0.0, 1.0, 1.0, 0.0, 0.0, 1.0, 1.0, 0.0, 0.0, 1.0, 1.0, 0.0, 0.0, 1.0, 1.0, 0.0, 0.0, 1.0, 1.0, 0.0, 0.0, 1.0, 1.0, 0.0, 0.0, 1.0, 1.0, 0.0, 0.0, 1.0, 1.0, 0.0, 0.0, 1.0, 1.0, 0.0, 0.0, 1.0, 1.0, 0.0, 0.0, 1.0, 1.0, 0.0, 0.0, 1.0, 1.0, 0.0, 0.0, 1.0, 1.0, 0.0, 0.0, 1.0, 1.0, 0.0, 0.0, 1.0, 1.0, 0.0, 0.0, 1.0, 1.0, 0.0, 0.0, 1.0, 1.0, 0.0, 0.0, 1.0, 1.0, 0.0, 0.0, 1.0, 1.0, 0.0, 0.0, 1.0, 1.0, 0.0, 0.0, 1.0, 1.0, 0.0, 0.0, 1.0, 1.0, 0.0, 0.0, 1.0, 1.0, 0.0, 0.0, 1.0, 1.0, 0.0, 0.0, 1.0, 1.0, 0.0, 0.0, 1.0, 1.0, 0.0, 0.0, 1.0, 1.0, 0.0, 0.0, 1.0, 1.0, 0.0, 0.0, 1.0, 1.0, 0.0, 0.0, 1.0, 1.0, 0.0, 0.0, 1.0, 1.0, 0.0, 0.0, 1.0, 1.0, 0.0, 0.0, 1.0, 1.0, 0.0, 0.0, 1.0, 1.0, 0.0, 0.0, 1.0, 1.0, 0.0, 0.0, 1.0, 1.0, 0.0, 0.0, 1.0, 1.0, 0.0, 0.0, 1.0, 1.0, 0.0, 0.0, 1.0, 1.0, 0.0, 0.0, 1.0, 1.0, 0.0, 0.0, 1.0, 1.0, 0.0, 0.0, 1.0, 1.0, 0.0, 0.0, 1.0, 1.0, 0.0, 0.0, 1.0, 1.0, 0.0, 0.0, 1.0, 1.0, 0.0, 0.0, 1.0, 1.0, 0.0, 0.0, 1.0, 1.0, 0.0, 0.0, 1.0, 1.0, 0.0, 0.0, 1.0, 1.0, 0.0, 0.0, 1.0, 1.0, 0.0, 0.0, 1.0, 1.0, 0.0, 0.0, 1.0, 1.0, 0.0, 0.0, 1.0, 1.0, 0.0, 0.0, 1.0, 1.0, 0.0, 0.0, 1.0, 1.0, 0.0, 0.0, 1.0, 1.0, 0.0, 0.0, 1.0, 1.0, 0.0, 0.0, 1.0, 1.0, 0.0, 0.0, 1.0, 1.0, 0.0, 0.0, 1.0, 1.0, 0.0, 0.0, 1.0, 1.0, 0.0, 0.0, 1.0, 1.0, 0.0, 0.0, 1.0, 1.0, 0.0, 0.0, 1.0, 1.0, 0.0, 0.0, 1.0, 1.0, 0.0, 0.0, 1.0, 1.0, 0.0, 0.0, 1.0, 1.0, 0.0, 0.0, 1.0, 1.0, 0.0, 0.0, 1.0, 1.0, 0.0, 0.0, 1.0, 1.0, 0.0, 0.0, 1.0, 1.0, 0.0, 0.0, 1.0, 1.0, 0.0, 0.0, 1.0, 1.0, 0.0, 0.0, 1.0, 1.0, 0.0, 0.0, 1.0, 1.0, 0.0, 0.0, 1.0, 1.0, 0.0, 0.0, 1.0, 1.0, 0.0, 0.0, 1.0, 1.0, 0.0, 0.0, 1.0, 1.0, 0.0, 0.0, 1.0, 1.0, 0.0, 0.0, 1.0, 1.0, 0.0, 0.0, 1.0, 1.0, 0.0, 0.0, 1.0, 1.0, 0.0, 0.0, 1.0, 1.0, 0.0, 0.0, 1.0, 1.0, 0.0, 0.0, 1.0, 1.0, 0.0, 0.0, 1.0, 1.0, 0.0, 0.0, 1.0, 1.0, 0.0, 0.0, 1.0, 1.0, 0.0, 0.0, 1.0, 1.0, 0.0, 0.0, 1.0, 1.0, 0.0, 0.0, 1.0, 1.0, 0.0, 0.0, 1.0, 1.0, 0.0, 0.0, 1.0, 1.0, 0.0, 0.0, 1.0, 1.0, 0.0, 0.0, 1.0, 1.0, 0.0, 0.0, 1.0, 1.0, 0.0, 0.0, 1.0, 1.0, 0.0, 0.0, 1.0, 1.0, 0.0, 0.0, 1.0, 1.0, 0.0, 0.0, 1.0, 1.0, 0.0, 0.0, 1.0, 1.0, 0.0, 0.0, 1.0, 1.0, 0.0, 0.0, 1.0, 1.0, 0.0, 0.0, 1.0, 1.0, 0.0, 0.0, 1.0, 1.0, 0.0, 0.0, 1.0, 1.0, 0.0, 0.0, 1.0, 1.0, 0.0, 0.0, 1.0, 1.0, 0.0, 0.0, 1.0, 1.0, 0.0, 0.0, 1.0, 1.0, 0.0, 0.0, 1.0, 1.0, 0.0, 0.0, 1.0, 1.0, 0.0, 0.0, 1.0, 1.0, 0.0, 0.0, 1.0, 1.0, 0.0, 0.0, 1.0, 1.0, 0.0, 0.0, 1.0, 1.0, 0.0, 0.0, 1.0, 1.0, 0.0, 0.0, 1.0, 1.0, 0.0, 0.0, 1.0, 1.0, 0.0, 0.0, 1.0, 1.0, 0.0, 0.0, 1.0, 1.0, 0.0, 0.0, 1.0, 1.0, 0.0, 0.0, 1.0, 1.0, 0.0, 0.0, 1.0, 1.0, 0.0, 0.0, 1.0, 1.0, 0.0, 0.0, 1.0, 1.0, 0.0, 0.0, 1.0, 1.0, 0.0, 0.0, 1.0, 1.0, 0.0, 0.0, 1.0, 1.0, 0.0, 0.0, 1.0, 1.0, 0.0, 0.0, 1.0, 1.0, 0.0, 0.0, 1.0, 1.0, 0.0, 0.0, 1.0, 1.0, 0.0, 0.0, 1.0, 1.0, 0.0, 0.0, 1.0, 1.0, 0.0, 0.0, 1.0, 1.0, 0.0, 0.0, 1.0, 1.0, 0.0, 0.0, 1.0, 1.0, 0.0, 0.0, 1.0, 1.0, 0.0, 0.0, 1.0, 1.0, 0.0, 0.0, 1.0, 1.0, 0.0, 0.0, 1.0, 1.0, 0.0, 0.0, 1.0, 1.0, 0.0, 0.0, 1.0, 1.0, 0.0, 0.0, 1.0, 1.0, 0.0, 0.0, 1.0, 1.0, 0.0, 0.0, 1.0, 1.0, 0.0, 0.0, 1.0, 1.0, 0.0, 0.0, 1.0, 1.0, 0.0, 0.0, 1.0, 1.0, 0.0, 0.0, 1.0, 1.0, 0.0, 0.0, 1.0, 1.0, 0.0, 0.0, 1.0, 1.0, 0.0, 0.0, 1.0, 1.0, 0.0, 0.0, 1.0, 1.0, 0.0, 0.0, 1.0, 1.0, 0.0, 0.0, 1.0, 1.0, 0.0, 0.0, 1.0, 1.0, 0.0, 0.0, 1.0, 1.0, 0.0, 0.0, 1.0, 1.0, 0.0, 0.0, 1.0, 1.0, 0.0, 0.0, 1.0, 1.0, 0.0, 0.0, 1.0, 1.0, 0.0, 0.0, 1.0, 1.0, 0.0, 0.0, 1.0, 1.0, 0.0, 0.0, 1.0, 1.0, 0.0, 0.0, 1.0, 1.0, 0.0, 0.0, 1.0, 1.0, 0.0, 0.0, 1.0, 1.0, 0.0, 0.0, 1.0, 1.0, 0.0, 0.0, 1.0, 1.0, 0.0, 0.0, 1.0, 1.0, 0.0, 0.0, 1.0, 1.0, 0.0, 0.0, 1.0, 1.0, 0.0, 0.0, 1.0, 1.0, 0.0, 0.0, 1.0, 1.0, 0.0, 0.0, 1.0, 1.0, 0.0, 0.0, 1.0, 1.0, 0.0, 0.0, 1.0, 1.0, 0.0, 0.0, 1.0, 1.0, 0.0, 0.0, 1.0, 1.0, 0.0, 0.0, 1.0, 1.0, 0.0, 0.0, 1.0, 1.0, 0.0, 0.0, 1.0, 1.0, 0.0, 0.0, 1.0, 1.0, 0.0, 0.0, 1.0, 1.0, 0.0, 0.0, 1.0, 1.0, 0.0, 0.0, 1.0, 1.0, 0.0, 0.0, 1.0, 1.0, 0.0, 0.0, 1.0, 1.0, 0.0, 0.0, 1.0, 1.0, 0.0, 0.0, 1.0, 1.0, 0.0, 0.0, 1.0, 1.0, 0.0, 0.0, 1.0, 1.0, 0.0, 0.0, 1.0, 1.0, 0.0, 0.0, 1.0, 1.0, 0.0, 0.0, 1.0, 1.0, 0.0, 0.0, 1.0, 1.0, 0.0, 0.0, 1.0, 1.0, 0.0, 0.0, 1.0, 1.0, 0.0, 0.0, 1.0, 1.0, 0.0, 0.0, 1.0, 1.0, 0.0, 0.0, 1.0, 1.0, 0.0, 0.0, 1.0, 1.0, 0.0, 0.0, 1.0, 1.0, 0.0, 0.0, 1.0, 1.0, 0.0, 0.0, 1.0, 1.0, 0.0, 0.0, 1.0, 1.0, 0.0, 0.0, 1.0, 1.0, 0.0, 0.0, 1.0, 1.0, 0.0, 0.0, 1.0, 1.0, 0.0, 0.0, 1.0, 1.0, 0.0, 0.0, 1.0, 1.0, 0.0, 0.0, 1.0, 1.0, 0.0, 0.0, 1.0, 1.0, 0.0, 0.0, 1.0, 1.0, 0.0, 0.0, 1.0, 1.0, 0.0, 0.0, 1.0, 1.0, 0.0, 0.0, 1.0, 1.0, 0.0, 0.0, 1.0, 1.0, 0.0, 0.0, 1.0, 1.0, 0.0, 0.0, 1.0, 1.0, 0.0, 0.0, 1.0, 1.0, 0.0, 0.0, 1.0, 1.0, 0.0, 0.0, 1.0, 1.0, 0.0, 0.0, 1.0, 1.0, 0.0, 0.0, 1.0, 1.0, 0.0, 0.0, 1.0, 1.0, 0.0, 0.0, 1.0, 1.0, 0.0, 0.0, 1.0, 1.0, 0.0, 0.0, 1.0, 1.0, 0.0, 0.0, 1.0, 1.0, 0.0, 0.0, 1.0, 1.0, 0.0, 0.0, 1.0, 1.0, 0.0, 0.0, 1.0, 1.0, 0.0, 0.0, 1.0, 1.0, 0.0, 0.0, 1.0, 1.0, 0.0, 0.0, 1.0, 1.0, 0.0, 0.0, 1.0, 1.0, 0.0, 0.0, 1.0, 1.0, 0.0, 0.0, 1.0, 1.0, 0.0, 0.0, 1.0, 1.0, 0.0, 0.0, 1.0, 1.0, 0.0, 0.0, 1.0, 1.0, 0.0, 0.0, 1.0, 1.0, 0.0, 0.0, 1.0, 1.0, 0.0, 0.0, 1.0, 1.0, 0.0, 0.0, 1.0, 1.0, 0.0, 0.0, 1.0, 1.0, 0.0, 0.0, 1.0, 1.0, 0.0, 0.0, 1.0, 1.0, 0.0, 0.0, 1.0, 1.0, 0.0, 0.0, 1.0, 1.0, 0.0, 0.0, 1.0, 1.0, 0.0, 0.0, 1.0, 1.0, 0.0, 0.0, 1.0, 1.0, 0.0, 0.0, 1.0, 1.0, 0.0, 0.0, 1.0, 1.0, 0.0, 0.0, 1.0, 1.0, 0.0, 0.0, 1.0, 1.0, 0.0, 0.0, 1.0, 1.0, 0.0, 0.0, 1.0, 1.0, 0.0, 0.0, 1.0, 1.0, 0.0, 0.0, 1.0, 1.0, 0.0, 0.0, 1.0, 1.0, 0.0, 0.0, 1.0, 1.0, 0.0, 0.0, 1.0, 1.0, 0.0, 0.0, 1.0, 1.0, 0.0, 0.0, 1.0, 1.0, 0.0, 0.0, 1.0, 1.0, 0.0, 0.0, 1.0, 1.0, 0.0, 0.0, 1.0, 1.0, 0.0, 0.0, 1.0, 1.0, 0.0, 0.0, 1.0, 1.0, 0.0, 0.0, 1.0, 1.0, 0.0, 0.0, 1.0, 1.0, 0.0, 0.0, 1.0, 1.0, 0.0, 0.0, 1.0, 1.0, 0.0, 0.0, 1.0, 1.0, 0.0, 0.0, 1.0, 1.0, 0.0, 0.0, 1.0, 1.0, 0.0, 0.0, 1.0, 1.0, 0.0, 0.0, 1.0, 1.0, 0.0, 0.0, 1.0, 1.0, 0.0, 0.0, 1.0, 1.0, 0.0, 0.0, 1.0, 1.0, 0.0, 0.0, 1.0, 1.0, 0.0, 0.0, 1.0, 1.0, 0.0, 0.0, 1.0, 1.0, 0.0, 0.0, 1.0, 1.0, 0.0, 0.0, 1.0, 1.0, 0.0, 0.0, 1.0, 1.0, 0.0, 0.0, 1.0, 1.0, 0.0, 0.0, 1.0, 1.0, 0.0, 0.0, 1.0, 1.0, 0.0, 0.0, 1.0, 1.0, 0.0, 0.0, 1.0, 1.0, 0.0, 0.0, 1.0, 1.0, 0.0, 0.0, 1.0, 1.0, 0.0, 0.0, 1.0, 1.0, 0.0, 0.0, 1.0, 1.0, 0.0, 0.0, 1.0, 1.0, 0.0, 0.0, 1.0, 1.0, 0.0, 0.0, 1.0, 1.0, 0.0, 0.0, 1.0, 1.0, 0.0, 0.0, 1.0, 1.0, 0.0, 0.0, 1.0, 1.0, 0.0, 0.0, 1.0, 1.0, 0.0, 0.0, 1.0, 1.0, 0.0, 0.0, 1.0, 1.0, 0.0, 0.0, 1.0, 1.0, 0.0, 0.0, 1.0, 1.0, 0.0, 0.0, 1.0, 1.0, 0.0, 0.0, 1.0, 1.0, 0.0, 0.0, 1.0, 1.0, 0.0, 0.0, 1.0, 1.0, 0.0, 0.0, 1.0, 1.0, 0.0, 0.0, 1.0, 1.0, 0.0, 0.0, 1.0, 1.0, 0.0, 0.0, 1.0, 1.0, 0.0, 0.0, 1.0, 1.0, 0.0, 0.0, 1.0, 1.0, 0.0, 0.0, 1.0, 1.0, 0.0, 0.0, 1.0, 1.0, 0.0, 0.0, 1.0, 1.0, 0.0, 0.0, 1.0, 1.0, 0.0, 0.0, 1.0, 1.0, 0.0, 0.0, 1.0, 1.0, 0.0, 0.0, 1.0, 1.0, 0.0, 0.0, 1.0, 1.0, 0.0, 0.0, 1.0, 1.0, 0.0, 0.0, 1.0, 1.0, 0.0, 0.0, 1.0, 1.0, 0.0, 0.0, 1.0, 1.0, 0.0, 0.0, 1.0, 1.0, 0.0, 0.0, 1.0, 1.0, 0.0, 0.0, 1.0, 1.0, 0.0, 0.0, 1.0, 1.0, 0.0, 0.0, 1.0, 1.0, 0.0, 0.0, 1.0, 1.0, 0.0, 0.0, 1.0, 1.0, 0.0, 0.0, 1.0, 1.0, 0.0, 0.0, 1.0, 1.0, 0.0, 0.0, 1.0, 1.0, 0.0, 0.0, 1.0, 1.0, 0.0, 0.0, 1.0, 1.0, 0.0, 0.0, 1.0, 1.0, 0.0, 0.0, 1.0, 1.0, 0.0, 0.0, 1.0, 1.0, 0.0, 0.0, 1.0, 1.0, 0.0, 0.0, 1.0, 1.0, 0.0, 0.0, 1.0, 1.0, 0.0, 0.0, 1.0, 1.0, 0.0, 0.0, 1.0, 1.0, 0.0, 0.0, 1.0, 1.0, 0.0, 0.0, 1.0, 1.0, 0.0, 0.0, 1.0, 1.0, 0.0, 0.0, 1.0, 1.0, 0.0, 0.0, 1.0, 1.0, 0.0, 0.0, 1.0, 1.0, 0.0, 0.0, 1.0, 1.0, 0.0, 0.0, 1.0, 1.0, 0.0, 0.0, 1.0, 1.0, 0.0, 0.0, 1.0, 1.0, 0.0, 0.0, 1.0, 1.0, 0.0, 0.0, 1.0, 1.0, 0.0, 0.0, 1.0, 1.0, 0.0, 0.0, 1.0, 1.0, 0.0, 0.0, 1.0, 1.0, 0.0, 0.0, 1.0, 1.0, 0.0, 0.0, 1.0, 1.0, 0.0, 0.0, 1.0, 1.0, 0.0, 0.0, 1.0, 1.0, 0.0, 0.0, 1.0, 1.0, 0.0, 0.0, 1.0, 1.0, 0.0, 0.0, 1.0, 1.0, 0.0, 0.0, 1.0, 1.0, 0.0, 0.0, 1.0, 1.0, 0.0, 0.0, 1.0, 1.0, 0.0, 0.0, 1.0, 1.0, 0.0, 0.0, 1.0, 1.0, 0.0, 0.0, 1.0, 1.0, 0.0, 0.0, 1.0, 1.0, 0.0, 0.0, 1.0, 1.0, 0.0, 0.0, 1.0, 1.0, 0.0, 0.0, 1.0, 1.0, 0.0, 0.0, 1.0, 1.0, 0.0, 0.0, 1.0, 1.0, 0.0, 0.0, 1.0, 1.0, 0.0, 0.0, 1.0, 1.0, 0.0, 0.0, 1.0, 1.0, 0.0, 0.0, 1.0, 1.0, 0.0, 0.0, 1.0, 1.0, 0.0, 0.0, 1.0, 1.0, 0.0, 0.0, 1.0, 1.0, 0.0, 0.0, 1.0, 1.0, 0.0, 0.0, 1.0, 1.0, 0.0, 0.0, 1.0, 1.0, 0.0, 0.0, 1.0, 1.0, 0.0, 0.0, 1.0, 1.0, 0.0, 0.0, 1.0, 1.0, 0.0, 0.0, 1.0, 1.0, 0.0, 0.0, 1.0, 1.0, 0.0, 0.0, 1.0, 1.0, 0.0, 0.0, 1.0, 1.0, 0.0, 0.0, 1.0, 1.0, 0.0, 0.0, 1.0, 1.0, 0.0, 0.0, 1.0, 1.0, 0.0, 0.0, 1.0, 1.0, 0.0, 0.0, 1.0, 1.0, 0.0, 0.0, 1.0, 1.0, 0.0, 0.0, 1.0, 1.0, 0.0, 0.0, 1.0, 1.0, 0.0, 0.0, 1.0, 1.0, 0.0, 0.0, 1.0, 1.0, 0.0, 0.0, 1.0, 1.0, 0.0, 0.0, 1.0, 1.0, 0.0, 0.0, 1.0, 1.0, 0.0, 0.0, 1.0, 1.0, 0.0, 0.0, 1.0, 1.0, 0.0, 0.0, 1.0, 1.0, 0.0, 0.0, 1.0, 1.0, 0.0, 0.0, 1.0, 1.0, 0.0, 0.0, 1.0, 1.0, 0.0, 0.0, 1.0, 1.0, 0.0, 0.0, 1.0, 1.0, 0.0, 0.0, 1.0, 1.0, 0.0, 0.0, 1.0, 1.0, 0.0, 0.0, 1.0, 1.0, 0.0, 0.0, 1.0, 1.0, 0.0, 0.0, 1.0, 1.0, 0.0, 0.0, 1.0, 1.0, 0.0, 0.0, 1.0, 1.0, 0.0, 0.0, 1.0, 1.0, 0.0, 0.0, 1.0, 1.0, 0.0, 0.0, 1.0, 1.0, 0.0, 0.0, 1.0, 1.0, 0.0, 0.0, 1.0, 1.0, 0.0, 0.0, 1.0, 1.0, 0.0, 0.0, 1.0, 1.0, 0.0, 0.0, 1.0, 1.0, 0.0, 0.0, 1.0, 1.0, 0.0, 0.0, 1.0, 1.0, 0.0, 0.0, 1.0, 1.0, 0.0, 0.0, 1.0, 1.0, 0.0, 0.0, 1.0, 1.0, 0.0, 0.0, 1.0, 1.0, 0.0, 0.0, 1.0, 1.0, 0.0, 0.0, 1.0, 1.0, 0.0, 0.0, 1.0, 1.0, 0.0, 0.0, 1.0, 1.0, 0.0, 0.0, 1.0, 1.0, 0.0, 0.0, 1.0, 1.0, 0.0, 0.0, 1.0, 1.0, 0.0, 0.0, 1.0, 1.0, 0.0, 0.0, 1.0, 1.0, 0.0, 0.0, 1.0, 1.0, 0.0, 0.0, 1.0, 1.0, 0.0, 0.0, 1.0, 1.0, 0.0, 0.0, 1.0, 1.0, 0.0, 0.0, 1.0, 1.0, 0.0, 0.0, 1.0, 1.0, 0.0, 0.0, 1.0, 1.0, 0.0, 0.0, 1.0, 1.0, 0.0, 0.0, 1.0, 1.0, 0.0, 0.0, 1.0, 1.0, 0.0, 0.0, 1.0, 1.0, 0.0, 0.0, 1.0, 1.0, 0.0, 0.0, 1.0, 1.0, 0.0, 0.0, 1.0, 1.0, 0.0, 0.0, 1.0, 1.0, 0.0, 0.0, 1.0, 1.0, 0.0, 0.0, 1.0, 1.0, 0.0, 0.0, 1.0, 1.0, 0.0, 0.0, 1.0, 1.0, 0.0, 0.0, 1.0, 1.0, 0.0, 0.0, 1.0, 1.0, 0.0, 0.0, 1.0, 1.0, 0.0, 0.0, 1.0, 1.0, 0.0, 0.0, 1.0, 1.0, 0.0, 0.0, 1.0, 1.0, 0.0, 0.0, 1.0, 1.0, 0.0, 0.0, 1.0, 1.0, 0.0, 0.0, 1.0, 1.0, 0.0, 0.0, 1.0, 1.0, 0.0, 0.0, 1.0, 1.0, 0.0, 0.0, 1.0, 1.0, 0.0, 0.0, 1.0, 1.0, 0.0, 0.0, 1.0, 1.0, 0.0, 0.0, 1.0, 1.0, 0.0, 0.0, 1.0, 1.0, 0.0, 0.0, 1.0, 1.0, 0.0, 0.0, 1.0, 1.0, 0.0, 0.0, 1.0, 1.0, 0.0, 0.0, 1.0, 1.0, 0.0, 0.0, 1.0, 1.0, 0.0, 0.0, 1.0, 1.0, 0.0, 0.0, 1.0, 1.0, 0.0, 0.0, 1.0, 1.0, 0.0, 0.0, 1.0, 1.0, 0.0, 0.0, 1.0, 1.0, 0.0, 0.0, 1.0, 1.0, 0.0, 0.0, 1.0, 1.0, 0.0, 0.0, 1.0, 1.0, 0.0, 0.0, 1.0, 1.0, 0.0, 0.0, 1.0, 1.0, 0.0, 0.0, 1.0, 1.0, 0.0, 0.0, 1.0, 1.0, 0.0, 0.0, 1.0, 1.0, 0.0, 0.0, 1.0, 1.0, 0.0, 0.0, 1.0, 1.0, 0.0, 0.0, 1.0, 1.0, 0.0, 0.0, 1.0, 1.0, 0.0, 0.0, 1.0, 1.0, 0.0, 0.0, 1.0, 1.0, 0.0, 0.0, 1.0, 1.0, 0.0, 0.0, 1.0, 1.0, 0.0, 0.0, 1.0, 1.0, 0.0, 0.0, 1.0, 1.0, 0.0, 0.0, 1.0, 1.0, 0.0, 0.0, 1.0, 1.0, 0.0, 0.0, 1.0, 1.0, 0.0, 0.0, 1.0, 1.0, 0.0, 0.0, 1.0, 1.0, 0.0, 0.0, 1.0, 1.0, 0.0, 0.0, 1.0, 1.0, 0.0, 0.0, 1.0, 1.0, 0.0, 0.0, 1.0, 1.0, 0.0, 0.0, 1.0, 1.0, 0.0, 0.0, 1.0, 1.0, 0.0, 0.0, 1.0, 1.0, 0.0, 0.0, 1.0, 1.0, 0.0, 0.0, 1.0, 1.0, 0.0, 0.0, 1.0, 1.0, 0.0, 0.0, 1.0, 1.0, 0.0, 0.0, 1.0, 1.0, 0.0, 0.0, 1.0, 1.0, 0.0, 0.0, 1.0, 1.0, 0.0, 0.0, 1.0, 1.0, 0.0, 0.0, 1.0, 1.0, 0.0, 0.0, 1.0, 1.0, 0.0, 0.0, 1.0, 1.0, 0.0, 0.0, 1.0, 1.0, 0.0, 0.0, 1.0, 1.0, 0.0, 0.0, 1.0, 1.0, 0.0, 0.0, 1.0, 1.0, 0.0, 0.0, 1.0, 1.0, 0.0, 0.0, 1.0, 1.0, 0.0, 0.0, 1.0, 1.0, 0.0, 0.0, 1.0, 1.0, 0.0, 0.0, 1.0, 1.0, 0.0, 0.0, 1.0, 1.0, 0.0, 0.0, 1.0, 1.0, 0.0, 0.0, 1.0, 1.0, 0.0, 0.0, 1.0, 1.0, 0.0, 0.0, 1.0, 1.0, 0.0, 0.0, 1.0, 1.0, 0.0, 0.0, 1.0, 1.0, 0.0, 0.0, 1.0, 1.0, 0.0, 0.0, 1.0, 1.0, 0.0, 0.0, 1.0, 1.0, 0.0, 0.0, 1.0, 1.0, 0.0, 0.0, 1.0, 1.0, 0.0, 0.0, 1.0, 1.0, 0.0, 0.0, 1.0, 1.0, 0.0, 0.0, 1.0, 1.0, 0.0, 0.0, 1.0, 1.0, 0.0, 0.0, 1.0, 1.0, 0.0, 0.0, 1.0, 1.0, 0.0, 0.0, 1.0, 1.0, 0.0, 0.0, 1.0, 1.0, 0.0, 0.0, 1.0, 1.0, 0.0, 0.0, 1.0, 1.0, 0.0, 0.0, 1.0, 1.0, 0.0, 0.0, 1.0, 1.0, 0.0, 0.0, 1.0, 1.0, 0.0, 0.0, 1.0, 1.0, 0.0, 0.0, 1.0, 1.0, 0.0, 0.0, 1.0, 1.0, 0.0, 0.0, 1.0, 1.0, 0.0, 0.0, 1.0, 1.0, 0.0, 0.0, 1.0, 1.0, 0.0, 0.0, 1.0, 1.0, 0.0, 0.0, 1.0, 1.0, 0.0, 0.0, 1.0, 1.0, 0.0, 0.0, 1.0, 1.0, 0.0, 0.0, 1.0, 1.0, 0.0, 0.0, 1.0, 1.0, 0.0, 0.0, 1.0, 1.0, 0.0, 0.0, 1.0, 1.0, 0.0, 0.0, 1.0, 1.0, 0.0, 0.0, 1.0, 1.0, 0.0, 0.0, 1.0, 1.0, 0.0, 0.0, 1.0, 1.0, 0.0, 0.0, 1.0, 1.0, 0.0, 0.0, 1.0, 1.0, 0.0, 0.0, 1.0, 1.0, 0.0, 0.0, 1.0, 1.0, 0.0, 0.0, 1.0, 1.0, 0.0, 0.0, 1.0, 1.0, 0.0, 0.0, 1.0, 1.0, 0.0, 0.0, 1.0, 1.0, 0.0, 0.0, 1.0, 1.0, 0.0, 0.0, 1.0, 1.0, 0.0, 0.0, 1.0, 1.0, 0.0, 0.0, 1.0, 1.0, 0.0, 0.0, 1.0, 1.0, 0.0, 0.0, 1.0, 1.0, 0.0, 0.0, 1.0, 1.0, 0.0, 0.0, 1.0, 1.0, 0.0, 0.0, 1.0, 1.0, 0.0, 0.0, 1.0, 1.0, 0.0, 0.0, 1.0, 1.0, 0.0, 0.0, 1.0, 1.0, 0.0, 0.0, 1.0, 1.0, 0.0, 0.0, 1.0, 1.0, 0.0, 0.0, 1.0, 1.0, 0.0, 0.0, 1.0, 1.0, 0.0, 0.0, 1.0, 1.0, 0.0, 0.0, 1.0, 1.0, 0.0, 0.0, 1.0, 1.0, 0.0, 0.0, 1.0, 1.0, 0.0, 0.0, 1.0, 1.0, 0.0, 0.0, 1.0, 1.0, 0.0, 0.0, 1.0, 1.0, 0.0, 0.0, 1.0, 1.0, 0.0, 0.0, 1.0, 1.0, 0.0, 0.0, 1.0, 1.0, 0.0, 0.0, 1.0, 1.0, 0.0, 0.0, 1.0, 1.0, 0.0, 0.0, 1.0, 1.0, 0.0, 0.0, 1.0, 1.0, 0.0, 0.0, 1.0, 1.0, 0.0, 0.0, 1.0, 1.0, 0.0, 0.0, 1.0, 1.0, 0.0, 0.0, 1.0, 1.0, 0.0, 0.0, 1.0, 1.0, 0.0, 0.0, 1.0, 1.0, 0.0, 0.0, 1.0, 1.0, 0.0, 0.0, 1.0, 1.0, 0.0, 0.0, 1.0, 1.0, 0.0, 0.0, 1.0, 1.0, 0.0, 0.0, 1.0, 1.0, 0.0, 0.0, 1.0, 1.0, 0.0, 0.0, 1.0, 1.0, 0.0, 0.0, 1.0, 1.0, 0.0, 0.0, 1.0, 1.0, 0.0, 0.0, 1.0, 1.0, 0.0, 0.0, 1.0, 1.0, 0.0, 0.0, 1.0, 1.0, 0.0, 0.0, 1.0, 1.0, 0.0, 0.0, 1.0, 1.0, 0.0, 0.0, 1.0, 1.0, 0.0, 0.0, 1.0, 1.0, 0.0, 0.0, 1.0, 1.0, 0.0, 0.0, 1.0, 1.0, 0.0, 0.0, 1.0, 1.0, 0.0, 0.0, 1.0, 1.0, 0.0, 0.0, 1.0, 1.0, 0.0, 0.0, 1.0, 1.0, 0.0, 0.0, 1.0, 1.0, 0.0, 0.0, 1.0, 1.0, 0.0, 0.0, 1.0, 1.0, 0.0, 0.0, 1.0, 1.0, 0.0, 0.0, 1.0, 1.0, 0.0, 0.0, 1.0, 1.0, 0.0, 0.0, 1.0, 1.0, 0.0, 0.0, 1.0, 1.0, 0.0, 0.0, 1.0, 1.0, 0.0, 0.0, 1.0, 1.0, 0.0, 0.0, 1.0, 1.0, 0.0, 0.0, 1.0, 1.0, 0.0, 0.0, 1.0, 1.0, 0.0, 0.0, 1.0, 1.0, 0.0, 0.0, 1.0, 1.0, 0.0, 0.0, 1.0, 1.0, 0.0, 0.0, 1.0, 1.0, 0.0, 0.0, 1.0, 1.0, 0.0, 0.0, 1.0, 1.0, 0.0, 0.0, 1.0, 1.0, 0.0, 0.0, 1.0, 1.0, 0.0, 0.0, 1.0, 1.0, 0.0, 0.0, 1.0, 1.0, 0.0, 0.0, 1.0, 1.0, 0.0, 0.0, 1.0])
me_sm_sidewalk_divider_02c_md.materials.append(mat_009)
me_sm_sidewalk_divider_02c_md.materials.append(mat_m_city_cityhall_sidewalk)
me_sm_sidewalk_divider_02c_md.materials.append(mat_m_city_cityhall_sidewalk)
me_sm_sidewalk_divider_02c_md.use_remesh_fix_poles = True
me_sm_sidewalk_divider_02c_md.use_remesh_preserve_attributes = False
me_sm_sidewalk_divider_02c_md.update()

# ---- objects
ob_sm_sidewalk_divider_02c_mo = bpy.data.objects.new('SM_Sidewalk_Divider_02c.mo', me_sm_sidewalk_divider_02c_md)

# ---- transforms, parenting, visibility, modifiers, constraints
ob_sm_sidewalk_divider_02c_mo.location = (0.0, 0.0, 0.0)

# ---- collection membership
col_collection.objects.link(ob_sm_sidewalk_divider_02c_mo)

# ---- scene / render settings (as saved in the file)
scene.frame_start = 1; scene.frame_end = 250; scene.frame_set(1)
scene.render.engine = 'BLENDER_EEVEE_NEXT'
scene.cycles.sampling_pattern = 'TABULATED_SOBOL'
scene.cycles.use_light_tree = False
scene.view_settings.view_transform = 'Filmic'
bpy.context.view_layer.update()

# ---- added for rendering (the .blend has no active camera and no usable light): camera, sun
cam_auto = bpy.data.cameras.new('AutoCamera')
cam_auto.lens = 50.0
cam_auto.sensor_width = 36.0
cam_auto.clip_end = 1000.0
ob_auto_camera = bpy.data.objects.new('AutoCamera', cam_auto)
scene.collection.objects.link(ob_auto_camera)
ob_auto_camera.location = (8.32242, -7.7369, 5.30793)
ob_auto_camera.rotation_euler = (1.09748, -7.21219e-08, 0.694738)
scene.camera = ob_auto_camera
light_auto_sun = bpy.data.lights.new('AutoSun', 'SUN')
light_auto_sun.energy = 3.0
light_auto_sun.angle = 0.0523599
ob_auto_sun = bpy.data.objects.new('AutoSun', light_auto_sun)
scene.collection.objects.link(ob_auto_sun)
ob_auto_sun.rotation_euler = (0.872665, 0.174533, 0.523599)
bpy.context.view_layer.update()
